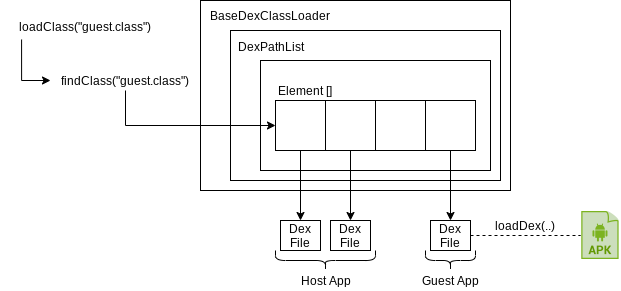

The diagram above was exported from draw.io. Its source (the exported page's mxGraphModel, read from the mxfile embedded in the PNG):
<mxGraphModel dx="1662" dy="687" grid="1" gridSize="10" guides="1" tooltips="1" connect="1" arrows="1" fold="1" page="1" pageScale="1" pageWidth="850" pageHeight="1100" math="0" shadow="0">
  <root>
    <mxCell id="0" />
    <mxCell id="1" parent="0" />
    <mxCell id="vzbbWM3smVDwKCk2Yn7W-1" value="" style="rounded=0;whiteSpace=wrap;html=1;" vertex="1" parent="1">
      <mxGeometry x="220" y="100" width="310" height="190" as="geometry" />
    </mxCell>
    <mxCell id="vzbbWM3smVDwKCk2Yn7W-2" value="" style="rounded=0;whiteSpace=wrap;html=1;" vertex="1" parent="1">
      <mxGeometry x="250" y="130" width="270" height="150" as="geometry" />
    </mxCell>
    <mxCell id="vzbbWM3smVDwKCk2Yn7W-3" value="" style="rounded=0;whiteSpace=wrap;html=1;" vertex="1" parent="1">
      <mxGeometry x="280" y="160" width="230" height="110" as="geometry" />
    </mxCell>
    <mxCell id="vzbbWM3smVDwKCk2Yn7W-4" value="BaseDexClassLoader" style="text;html=1;strokeColor=none;fillColor=none;align=center;verticalAlign=middle;whiteSpace=wrap;rounded=0;" vertex="1" parent="1">
      <mxGeometry x="270" y="105" width="40" height="20" as="geometry" />
    </mxCell>
    <mxCell id="vzbbWM3smVDwKCk2Yn7W-5" value="DexPathList" style="text;html=1;strokeColor=none;fillColor=none;align=center;verticalAlign=middle;whiteSpace=wrap;rounded=0;" vertex="1" parent="1">
      <mxGeometry x="271" y="136" width="40" height="20" as="geometry" />
    </mxCell>
    <mxCell id="vzbbWM3smVDwKCk2Yn7W-6" value="Element []" style="text;html=1;strokeColor=none;fillColor=none;align=center;verticalAlign=middle;whiteSpace=wrap;rounded=0;" vertex="1" parent="1">
      <mxGeometry x="295" y="180" width="60" height="20" as="geometry" />
    </mxCell>
    <mxCell id="vzbbWM3smVDwKCk2Yn7W-16" style="edgeStyle=orthogonalEdgeStyle;rounded=0;orthogonalLoop=1;jettySize=auto;html=1;exitX=0.5;exitY=1;exitDx=0;exitDy=0;entryX=0.5;entryY=0;entryDx=0;entryDy=0;" edge="1" parent="1" source="vzbbWM3smVDwKCk2Yn7W-7" target="vzbbWM3smVDwKCk2Yn7W-11">
      <mxGeometry relative="1" as="geometry" />
    </mxCell>
    <mxCell id="vzbbWM3smVDwKCk2Yn7W-7" value="" style="whiteSpace=wrap;html=1;aspect=fixed;" vertex="1" parent="1">
      <mxGeometry x="295" y="200" width="50" height="50" as="geometry" />
    </mxCell>
    <mxCell id="vzbbWM3smVDwKCk2Yn7W-17" style="edgeStyle=orthogonalEdgeStyle;rounded=0;orthogonalLoop=1;jettySize=auto;html=1;exitX=0.5;exitY=1;exitDx=0;exitDy=0;entryX=0.5;entryY=0;entryDx=0;entryDy=0;" edge="1" parent="1" source="vzbbWM3smVDwKCk2Yn7W-8" target="vzbbWM3smVDwKCk2Yn7W-12">
      <mxGeometry relative="1" as="geometry" />
    </mxCell>
    <mxCell id="vzbbWM3smVDwKCk2Yn7W-8" value="" style="whiteSpace=wrap;html=1;aspect=fixed;" vertex="1" parent="1">
      <mxGeometry x="345" y="200" width="50" height="50" as="geometry" />
    </mxCell>
    <mxCell id="vzbbWM3smVDwKCk2Yn7W-9" value="" style="whiteSpace=wrap;html=1;aspect=fixed;" vertex="1" parent="1">
      <mxGeometry x="395" y="200" width="50" height="50" as="geometry" />
    </mxCell>
    <mxCell id="vzbbWM3smVDwKCk2Yn7W-18" style="edgeStyle=orthogonalEdgeStyle;rounded=0;orthogonalLoop=1;jettySize=auto;html=1;exitX=0.5;exitY=1;exitDx=0;exitDy=0;entryX=0.5;entryY=0;entryDx=0;entryDy=0;" edge="1" parent="1" source="vzbbWM3smVDwKCk2Yn7W-10" target="vzbbWM3smVDwKCk2Yn7W-13">
      <mxGeometry relative="1" as="geometry" />
    </mxCell>
    <mxCell id="vzbbWM3smVDwKCk2Yn7W-10" value="" style="whiteSpace=wrap;html=1;aspect=fixed;" vertex="1" parent="1">
      <mxGeometry x="445" y="200" width="50" height="50" as="geometry" />
    </mxCell>
    <mxCell id="vzbbWM3smVDwKCk2Yn7W-11" value="Dex&lt;br&gt;File" style="rounded=0;whiteSpace=wrap;html=1;" vertex="1" parent="1">
      <mxGeometry x="300" y="320" width="40" height="30" as="geometry" />
    </mxCell>
    <mxCell id="vzbbWM3smVDwKCk2Yn7W-12" value="Dex&lt;br&gt;File" style="rounded=0;whiteSpace=wrap;html=1;" vertex="1" parent="1">
      <mxGeometry x="350" y="320" width="40" height="30" as="geometry" />
    </mxCell>
    <mxCell id="vzbbWM3smVDwKCk2Yn7W-13" value="Dex&lt;br&gt;File" style="rounded=0;whiteSpace=wrap;html=1;" vertex="1" parent="1">
      <mxGeometry x="450" y="320" width="40" height="30" as="geometry" />
    </mxCell>
    <mxCell id="vzbbWM3smVDwKCk2Yn7W-14" value="Host App" style="text;html=1;strokeColor=none;fillColor=none;align=center;verticalAlign=middle;whiteSpace=wrap;rounded=0;" vertex="1" parent="1">
      <mxGeometry x="311" y="370" width="70" height="20" as="geometry" />
    </mxCell>
    <mxCell id="vzbbWM3smVDwKCk2Yn7W-15" value="" style="shape=curlyBracket;whiteSpace=wrap;html=1;rounded=1;rotation=-90;" vertex="1" parent="1">
      <mxGeometry x="335" y="310" width="20" height="100" as="geometry" />
    </mxCell>
    <mxCell id="vzbbWM3smVDwKCk2Yn7W-19" value="Guest App" style="text;html=1;strokeColor=none;fillColor=none;align=center;verticalAlign=middle;whiteSpace=wrap;rounded=0;" vertex="1" parent="1">
      <mxGeometry x="435" y="370" width="70" height="20" as="geometry" />
    </mxCell>
    <mxCell id="vzbbWM3smVDwKCk2Yn7W-20" value="" style="shape=curlyBracket;whiteSpace=wrap;html=1;rounded=1;rotation=-90;" vertex="1" parent="1">
      <mxGeometry x="460" y="335" width="20" height="50" as="geometry" />
    </mxCell>
    <mxCell id="vzbbWM3smVDwKCk2Yn7W-26" value="Icon" style="icon;html=1;image=https://www.popularp.it/wp-content/uploads/2019/03/apk.png;rounded=0;strokeColor=none;fontFamily=Helvetica;fontColor=#FFFFFF;" vertex="1" parent="1">
      <mxGeometry x="600" y="308.75" width="40" height="52.5" as="geometry" />
    </mxCell>
    <mxCell id="vzbbWM3smVDwKCk2Yn7W-27" value="" style="endArrow=none;dashed=1;html=1;exitX=1;exitY=0.5;exitDx=0;exitDy=0;entryX=0;entryY=0.5;entryDx=0;entryDy=0;" edge="1" parent="1" source="vzbbWM3smVDwKCk2Yn7W-13" target="vzbbWM3smVDwKCk2Yn7W-26">
      <mxGeometry width="50" height="50" relative="1" as="geometry">
        <mxPoint x="530" y="385" as="sourcePoint" />
        <mxPoint x="580" y="335" as="targetPoint" />
      </mxGeometry>
    </mxCell>
    <mxCell id="vzbbWM3smVDwKCk2Yn7W-29" value="loadDex(..)" style="text;html=1;strokeColor=none;fillColor=none;align=center;verticalAlign=middle;whiteSpace=wrap;rounded=0;labelBackgroundColor=#ffffff;" vertex="1" parent="1">
      <mxGeometry x="525" y="315" width="40" height="20" as="geometry" />
    </mxCell>
    <mxCell id="vzbbWM3smVDwKCk2Yn7W-33" style="edgeStyle=orthogonalEdgeStyle;rounded=0;orthogonalLoop=1;jettySize=auto;html=1;exitX=0.124;exitY=1.15;exitDx=0;exitDy=0;entryX=0;entryY=0.5;entryDx=0;entryDy=0;exitPerimeter=0;" edge="1" parent="1" source="vzbbWM3smVDwKCk2Yn7W-30" target="vzbbWM3smVDwKCk2Yn7W-31">
      <mxGeometry relative="1" as="geometry" />
    </mxCell>
    <mxCell id="vzbbWM3smVDwKCk2Yn7W-30" value="loadClass(&quot;guest.class&quot;)" style="text;html=1;strokeColor=none;fillColor=none;align=center;verticalAlign=middle;whiteSpace=wrap;rounded=0;labelBackgroundColor=#ffffff;" vertex="1" parent="1">
      <mxGeometry x="20" y="116" width="170" height="20" as="geometry" />
    </mxCell>
    <mxCell id="vzbbWM3smVDwKCk2Yn7W-36" style="edgeStyle=orthogonalEdgeStyle;rounded=0;orthogonalLoop=1;jettySize=auto;html=1;exitX=0.5;exitY=1;exitDx=0;exitDy=0;entryX=0;entryY=0.5;entryDx=0;entryDy=0;" edge="1" parent="1" source="vzbbWM3smVDwKCk2Yn7W-31" target="vzbbWM3smVDwKCk2Yn7W-7">
      <mxGeometry relative="1" as="geometry" />
    </mxCell>
    <mxCell id="vzbbWM3smVDwKCk2Yn7W-31" value="findClass(&quot;guest.class&quot;)" style="text;html=1;strokeColor=none;fillColor=none;align=center;verticalAlign=middle;whiteSpace=wrap;rounded=0;labelBackgroundColor=#ffffff;" vertex="1" parent="1">
      <mxGeometry x="70" y="170" width="150" height="20" as="geometry" />
    </mxCell>
  </root>
</mxGraphModel>